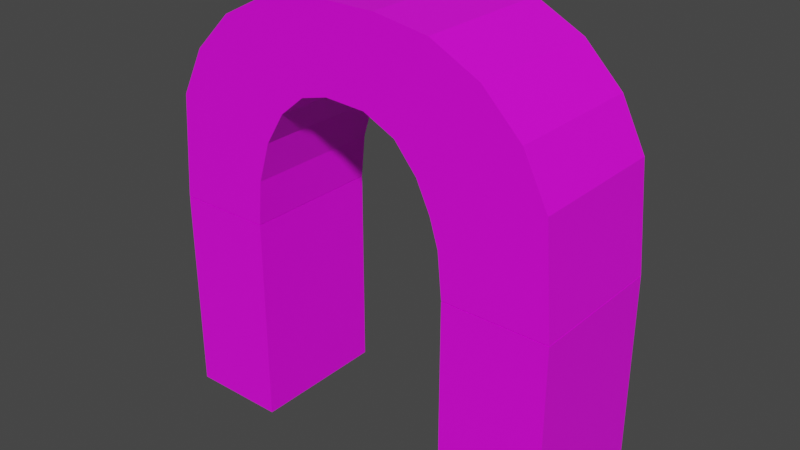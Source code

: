 # Source: arch.blend  (saved by Blender 3.6.11; exported with 4.5.12 LTS)
import bpy
from mathutils import Matrix  # noqa: F401  (used for matrix-valued properties, if any)

bpy.ops.wm.read_factory_settings(use_empty=True)
scene = bpy.context.scene
scene.name = 'Scene'

# ---- collections
col_collection = bpy.data.collections.new('Collection'); scene.collection.children.link(col_collection)

# ---- images (referenced by path relative to the original .blend; pixels are not part of the script)
import os
ASSET_DIR = os.environ.get("B2B_ASSET_DIR", "")  # directory of the original .blend (textures are referenced by path, not embedded)
HERE = os.path.dirname(os.path.abspath(__file__))  # packed textures are extracted next to this script under _unpacked/

def load_image(name, relpath, width, height, colorspace="sRGB"):
    """Load a texture the original file referenced (path relative to the .blend, or extracted next to this script)."""
    p = next((c for c in (os.path.join(HERE, relpath), os.path.join(ASSET_DIR, relpath)) if relpath and os.path.exists(c)), "")
    if p:
        img = bpy.data.images.load(p, check_existing=True)
        img.name = name
    else:  # same state as the original file: an image datablock whose file is absent (Cycles renders it pink)
        img = bpy.data.images.new(name, width, height)
        img.source = "FILE"
        img.filepath = "//" + (relpath or name)
    img.colorspace_settings.name = colorspace
    return img
img_img_3700_png = load_image('IMG_3700.PNG', 'IMG_3700.PNG', 1024, 1024, 'sRGB')

# ---- materials (node trees are filled in below, after node groups)
mat_material = bpy.data.materials.new('Material')
mat_material.alpha_threshold = 0.0
mat_material.use_transparent_shadow = False
mat_material.roughness = 0.5
mat_material.line_color = (0.0, 0.0, 0.0, 1.0)

# ---- material node trees
mat_material.use_nodes = True; mat_material.node_tree.nodes.clear()
_N = mat_material.node_tree.nodes; _L = mat_material.node_tree.links
n0 = _N.new('ShaderNodeOutputMaterial'); n0.name = 'Material Output'; n0.location = (300, 300)
n1 = _N.new('ShaderNodeBsdfPrincipled'); n1.name = 'Principled BSDF'; n1.location = (10, 300)
n1.distribution = 'GGX'
n1.subsurface_method = 'RANDOM_WALK_SKIN'
n1.inputs[3].default_value = 1.45
n1.inputs[27].default_value = (0.0, 0.0, 0.0, 1.0)
n1.inputs[28].default_value = 1.0
n2 = _N.new('ShaderNodeTexImage'); n2.name = 'Image Texture'; n2.location = (-280, 280)
n2.image = img_img_3700_png
_L.new(n1.outputs[0], n0.inputs[0])
_L.new(n2.outputs[0], n1.inputs[0])
n0.is_active_output = True

# ---- world
world_world = bpy.data.worlds.new('World'); scene.world = world_world
world_world.use_nodes = True; world_world.node_tree.nodes.clear()
_N = world_world.node_tree.nodes; _L = world_world.node_tree.links
n0 = _N.new('ShaderNodeOutputWorld'); n0.name = 'World Output'; n0.location = (300, 300)
n1 = _N.new('ShaderNodeBackground'); n1.name = 'Background'; n1.location = (10, 300)
n1.inputs[0].default_value = (0.05088, 0.05088, 0.05088, 1.0)
_L.new(n1.outputs[0], n0.inputs[0])
n0.is_active_output = True
world_world.color = (0.05088, 0.05088, 0.05088)
world_world.use_sun_shadow = False
world_world.sun_shadow_jitter_overblur = 0.0

# ---- meshes
me_cube = bpy.data.meshes.new('Cube')
me_cube.from_pydata([(-0.2001, -0.4429, 2.76), (-1.292, -0.4429, 1.335), (-0.5375, -0.4429, 2.706), (-0.8419, -0.4429, 2.551), (-1.083, -0.4429, 2.31), (-1.238, -0.4429, 2.005), (1.292, -0.4429, 1.335), (0.2001, -0.4429, 2.76), (1.238, -0.4429, 2.005), (1.083, -0.4429, 2.31), (0.8419, -0.4429, 2.551), (0.5375, -0.4429, 2.706), (0.6409, -0.4429, 1.335), (0.6137, -0.4429, 1.616), (0.5599, -0.4429, 1.79), (0.4726, -0.4429, 1.974), (0.3313, -0.4429, 2.142), (0.1316, -0.4429, 2.237), (-0.1223, -0.4429, 2.25), (-0.2949, -0.4429, 2.205), (-0.4505, -0.4429, 2.075), (-0.5741, -0.4429, 1.873), (-0.6534, -0.4429, 1.618), (-0.6807, -0.4429, 1.335), (-0.2001, 0.4429, 2.76), (-1.292, 0.4429, 1.335), (-0.5375, 0.4429, 2.706), (-0.8419, 0.4429, 2.551), (-1.083, 0.4429, 2.31), (-1.238, 0.4429, 2.005), (1.292, 0.4429, 1.335), (0.2001, 0.4429, 2.76), (1.238, 0.4429, 2.005), (1.083, 0.4429, 2.31), (0.8419, 0.4429, 2.551), (0.5375, 0.4429, 2.706), (0.6409, 0.4429, 1.335), (0.6137, 0.4429, 1.616), (0.5599, 0.4429, 1.79), (0.6136, 0.4429, 1.618), (0.4726, 0.4429, 1.974), (0.3313, 0.4429, 2.142), (0.1316, 0.4429, 2.237), (-0.1223, 0.4429, 2.25), (-0.2949, 0.4429, 2.205), (-0.4505, 0.4429, 2.075), (-0.5741, 0.4429, 1.873), (-0.6534, 0.4429, 1.618), (-0.6807, 0.4429, 1.335)], [], [(7, 31, 24, 0), (29, 25, 1, 5), (11, 35, 31, 7), (10, 34, 35, 11), (9, 33, 34, 10), (8, 32, 33, 9), (12, 6, 8, 13), (13, 8, 9, 14), (15, 14, 9, 10), (15, 10, 11, 16), (16, 11, 7, 17), (17, 7, 0, 18), (0, 2, 19, 18), (2, 3, 20, 19), (3, 4, 21, 20), (4, 5, 22, 21), (5, 1, 23, 22), (23, 48, 47, 22), (6, 30, 32, 8), (28, 29, 5, 4), (27, 28, 4, 3), (26, 27, 3, 2), (24, 26, 2, 0), (36, 37, 32, 30), (39, 38, 33, 32, 37), (40, 34, 33, 38), (40, 41, 35, 34), (41, 42, 31, 35), (42, 43, 24, 31), (24, 43, 44, 26), (26, 44, 45, 27), (27, 45, 46, 28), (28, 46, 47, 29), (29, 47, 48, 25), (22, 47, 46, 21), (21, 46, 45, 20), (20, 45, 44, 19), (19, 44, 43, 18), (17, 18, 43, 42), (41, 16, 17, 42), (41, 40, 15, 16), (38, 14, 15, 40), (13, 14, 38, 39), (13, 39, 36, 12), (12, 36, 30, 6), (23, 1, 25, 48)])
_uv = me_cube.uv_layers.new(name='UVMap')
_uv.uv.foreach_set('vector', [0.3997, 0.3286, 0.2949, 0.3286, 0.2948, 0.2788, 0.4004, 0.2814, 0.3035, 0.1112, 0.294, 0.0001979, 0.4518, 0.02342, 0.4166, 0.1199, 0.3977, 0.3681, 0.2987, 0.3691, 0.2949, 0.3286, 0.3997, 0.3286, 0.3987, 0.4058, 0.3014, 0.4081, 0.2987, 0.3691, 0.3977, 0.3681, 0.4028, 0.4441, 0.3024, 0.4481, 0.3014, 0.4081, 0.3987, 0.4058, 0.4112, 0.4855, 0.3008, 0.4915, 0.3024, 0.4481, 0.4028, 0.4441, 0.5488, 0.5155, 0.4467, 0.5822, 0.4112, 0.4855, 0.5243, 0.4685, 0.5243, 0.4685, 0.4112, 0.4855, 0.4028, 0.4441, 0.5113, 0.4392, 0.4978, 0.407, 0.5113, 0.4392, 0.4028, 0.4441, 0.3987, 0.4058, 0.4978, 0.407, 0.3987, 0.4058, 0.3977, 0.3681, 0.486, 0.3709, 0.486, 0.3709, 0.3977, 0.3681, 0.3997, 0.3286, 0.4815, 0.3316, 0.4815, 0.3316, 0.3997, 0.3286, 0.4004, 0.2814, 0.4837, 0.2846, 0.4004, 0.2814, 0.3996, 0.2407, 0.487, 0.2516, 0.4837, 0.2846, 0.3996, 0.2407, 0.402, 0.2016, 0.4939, 0.2155, 0.487, 0.2516, 0.402, 0.2016, 0.4074, 0.1621, 0.5072, 0.1752, 0.4939, 0.2155, 0.4074, 0.1621, 0.4166, 0.1199, 0.526, 0.1303, 0.5072, 0.1752, 0.4166, 0.1199, 0.4518, 0.02342, 0.5491, 0.0827, 0.526, 0.1303, 0.0001979, 0.05302, 0.1763, 0.03466, 0.1845, 0.09218, 0.006085, 0.1095, 0.4467, 0.5822, 0.2855, 0.6044, 0.3008, 0.4915, 0.4112, 0.4855, 0.3038, 0.1555, 0.3035, 0.1112, 0.4166, 0.1199, 0.4074, 0.1621, 0.3022, 0.1967, 0.3038, 0.1555, 0.4074, 0.1621, 0.402, 0.2016, 0.2993, 0.2374, 0.3022, 0.1967, 0.402, 0.2016, 0.3996, 0.2407, 0.2948, 0.2788, 0.2993, 0.2374, 0.3996, 0.2407, 0.4004, 0.2814, 0.1606, 0.555, 0.1767, 0.499, 0.3008, 0.4915, 0.2855, 0.6044, 0.1768, 0.4987, 0.1824, 0.464, 0.3024, 0.4481, 0.3008, 0.4915, 0.1767, 0.499, 0.1893, 0.4243, 0.3014, 0.4081, 0.3024, 0.4481, 0.1824, 0.464, 0.1893, 0.4243, 0.1959, 0.3796, 0.2987, 0.3691, 0.3014, 0.4081, 0.1959, 0.3796, 0.1994, 0.3323, 0.2949, 0.3286, 0.2987, 0.3691, 0.1994, 0.3323, 0.1983, 0.277, 0.2948, 0.2788, 0.2949, 0.3286, 0.2948, 0.2788, 0.1983, 0.277, 0.1972, 0.2387, 0.2993, 0.2374, 0.2993, 0.2374, 0.1972, 0.2387, 0.1957, 0.1958, 0.3022, 0.1967, 0.3022, 0.1967, 0.1957, 0.1958, 0.1911, 0.1467, 0.3038, 0.1555, 0.3038, 0.1555, 0.1911, 0.1467, 0.1845, 0.09218, 0.3035, 0.1112, 0.3035, 0.1112, 0.1845, 0.09218, 0.1763, 0.03466, 0.294, 0.0001979, 0.006085, 0.1095, 0.1845, 0.09218, 0.1911, 0.1467, 0.01096, 0.1611, 0.01096, 0.1611, 0.1911, 0.1467, 0.1957, 0.1958, 0.01434, 0.2067, 0.01434, 0.2067, 0.1957, 0.1958, 0.1972, 0.2387, 0.01631, 0.2452, 0.01631, 0.2452, 0.1972, 0.2387, 0.1983, 0.277, 0.01726, 0.2786, 0.01701, 0.3262, 0.01726, 0.2786, 0.1983, 0.277, 0.1994, 0.3323, 0.1959, 0.3796, 0.01554, 0.3674, 0.01701, 0.3262, 0.1994, 0.3323, 0.1959, 0.3796, 0.1893, 0.4243, 0.01259, 0.4086, 0.01554, 0.3674, 0.1824, 0.464, 0.009213, 0.4467, 0.01259, 0.4086, 0.1893, 0.4243, 0.005684, 0.4818, 0.009213, 0.4467, 0.1824, 0.464, 0.1768, 0.4987, 0.005684, 0.4818, 0.1768, 0.4987, 0.1713, 0.5536, 0.0001979, 0.5364, 0.3307, 0.6048, 0.3307, 0.747, 0.2262, 0.747, 0.2262, 0.6048, 0.4292, 0.747, 0.3311, 0.747, 0.3311, 0.6048, 0.4292, 0.6048])
me_cube.materials.append(mat_material)
me_cube.use_mirror_vertex_groups = False
me_cube.update()
me_cube_002 = bpy.data.meshes.new('Cube.002')
me_cube_002.from_pydata([(-1.292, -0.4429, 0.009834), (-1.292, -0.4429, 1.33), (-0.6807, -0.4429, 0.009834), (-0.6807, -0.4429, 1.33), (-1.292, 0.4429, 0.009834), (-1.292, 0.4429, 1.33), (-0.6807, 0.4429, 0.009834), (-0.6807, 0.4429, 1.33)], [], [(4, 6, 2, 0), (2, 6, 7, 3), (0, 2, 3, 1), (4, 0, 1, 5), (4, 5, 7, 6), (3, 7, 5, 1)])
_uv = me_cube_002.uv_layers.new(name='UVMap')
_uv.uv.foreach_set('vector', [0.1263, 0.6048, 0.2258, 0.6048, 0.2258, 0.7489, 0.1263, 0.7489, 0.8132, 0.6324, 0.9404, 0.6244, 0.9418, 0.8906, 0.8197, 0.8986, 0.7401, 0.6348, 0.8132, 0.6324, 0.8197, 0.8986, 0.7387, 0.9011, 0.6191, 0.6268, 0.7401, 0.6348, 0.7387, 0.9011, 0.6125, 0.8931, 0.6191, 0.6268, 0.6125, 0.8931, 0.5379, 0.8906, 0.5364, 0.6244, 0.8197, 0.8986, 0.9418, 0.8906, 0.6125, 0.8931, 0.7387, 0.9011])
me_cube_002.materials.append(mat_material)
me_cube_002.use_mirror_vertex_groups = False
me_cube_002.update()
me_cube_003 = bpy.data.meshes.new('Cube.003')
me_cube_003.from_pydata([(1.292, -0.4429, 0.01531), (0.6409, -0.4429, 0.01531), (1.292, 0.4429, 0.01531), (0.6409, 0.4429, 0.01531), (1.292, -0.4429, 0.009834), (1.292, -0.4429, 1.33), (0.6409, -0.4429, 1.33), (0.6409, -0.4429, 0.009834), (1.292, 0.4429, 0.009834), (1.292, 0.4429, 1.33), (0.6409, 0.4429, 1.33), (0.6409, 0.4429, 0.009834)], [], [(1, 3, 2, 0), (7, 4, 5, 6), (4, 8, 9, 5), (11, 10, 9, 8), (11, 7, 6, 10), (6, 5, 9, 10)])
_uv = me_cube_003.uv_layers.new(name='UVMap')
_uv.uv.foreach_set('vector', [0.1259, 0.6048, 0.1259, 0.7759, 0.0001979, 0.7759, 0.0001979, 0.6048, 0.7467, 0.1672, 0.8249, 0.1646, 0.8315, 0.4357, 0.745, 0.4383, 0.8249, 0.1646, 0.9503, 0.1564, 0.952, 0.4275, 0.8315, 0.4357, 0.6272, 0.1591, 0.6205, 0.4302, 0.5407, 0.4275, 0.539, 0.1564, 0.6272, 0.1591, 0.7467, 0.1672, 0.745, 0.4383, 0.6205, 0.4302, 0.745, 0.4383, 0.8315, 0.4357, 0.952, 0.4275, 0.6205, 0.4302])
me_cube_003.materials.append(mat_material)
me_cube_003.use_mirror_vertex_groups = False
me_cube_003.update()

# ---- objects
ob_arco = bpy.data.objects.new('Arco', me_cube)
ob_pilar1 = bpy.data.objects.new('Pilar1', me_cube_002)
ob_pilar2 = bpy.data.objects.new('Pilar2', me_cube_003)

# ---- transforms, parenting, visibility, modifiers, constraints
ob_arco.location = (0.0, 0.0, 0.0)
ob_arco.lock_rotations_4d = False
ob_arco.empty_display_type = 'ARROWS'
ob_arco.lineart.crease_threshold = 0.0
ob_pilar1.location = (0.0, 0.0, 0.0)
ob_pilar1.lock_rotations_4d = False
ob_pilar1.empty_display_type = 'ARROWS'
ob_pilar1.lineart.crease_threshold = 0.0
ob_pilar2.location = (0.0, 0.0, 0.0)
ob_pilar2.lock_rotations_4d = False
ob_pilar2.empty_display_type = 'ARROWS'
ob_pilar2.lineart.crease_threshold = 0.0

# ---- collection membership
col_collection.objects.link(ob_arco)
col_collection.objects.link(ob_pilar1)
col_collection.objects.link(ob_pilar2)

# ---- scene / render settings (as saved in the file)
scene.frame_start = 1; scene.frame_end = 250; scene.frame_set(1)
scene.render.engine = 'BLENDER_EEVEE_NEXT'
scene.cycles.sampling_pattern = 'TABULATED_SOBOL'
scene.view_settings.view_transform = 'Filmic'
bpy.context.view_layer.update()

# ---- added for rendering (the .blend has no active camera and no usable light): camera, sun
cam_auto = bpy.data.cameras.new('AutoCamera')
cam_auto.lens = 50.0
cam_auto.sensor_width = 36.0
cam_auto.clip_end = 1000.0
ob_auto_camera = bpy.data.objects.new('AutoCamera', cam_auto)
scene.collection.objects.link(ob_auto_camera)
ob_auto_camera.location = (3.58618, -4.30342, 4.2538)
ob_auto_camera.rotation_euler = (1.09748, -7.21219e-08, 0.694738)
scene.camera = ob_auto_camera
light_auto_sun = bpy.data.lights.new('AutoSun', 'SUN')
light_auto_sun.energy = 3.0
light_auto_sun.angle = 0.0523599
ob_auto_sun = bpy.data.objects.new('AutoSun', light_auto_sun)
scene.collection.objects.link(ob_auto_sun)
ob_auto_sun.rotation_euler = (0.872665, 0.174533, 0.523599)
bpy.context.view_layer.update()
